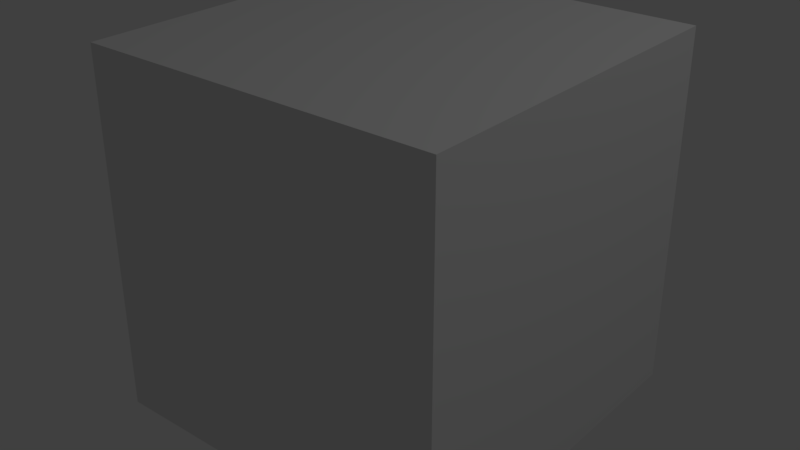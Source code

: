 # Source: no_material.test.blend  (saved by Blender 2.77.0; exported with 4.5.12 LTS)
import bpy
from mathutils import Matrix  # noqa: F401  (used for matrix-valued properties, if any)

bpy.ops.wm.read_factory_settings(use_empty=True)
scene = bpy.context.scene
scene.name = 'Scene'

# ---- collections
col_collection_1 = bpy.data.collections.new('Collection 1'); scene.collection.children.link(col_collection_1)

# ---- world
world_world = bpy.data.worlds.new('World'); scene.world = world_world
world_world.color = (0.05088, 0.05088, 0.05088)
world_world.use_sun_shadow = False
world_world.sun_shadow_jitter_overblur = 0.0
world_world.cycles.sampling_method = 'MANUAL'

# ---- lights
light_lamp = bpy.data.lights.new('Lamp', 'POINT')
light_lamp.transmission_factor = 0.0
light_lamp.cutoff_distance = 30.0
light_lamp.energy = 100.0
light_lamp.shadow_buffer_clip_start = 1.001
light_lamp.shadow_soft_size = 0.1
light_lamp.shadow_maximum_resolution = 0.006
light_lamp.use_absolute_resolution = True

# ---- meshes
me_cube = bpy.data.meshes.new('Cube')
me_cube.from_pydata([(1.0, 1.0, -1.0), (1.0, -1.0, -1.0), (-1.0, -1.0, -1.0), (-1.0, 1.0, -1.0), (1.0, 1.0, 1.0), (1.0, -1.0, 1.0), (-1.0, -1.0, 1.0), (-1.0, 1.0, 1.0)], [], [(0, 1, 2, 3), (4, 7, 6, 5), (0, 4, 5, 1), (1, 5, 6, 2), (2, 6, 7, 3), (4, 0, 3, 7)])
me_cube.use_remesh_preserve_volume = False
me_cube.use_remesh_preserve_attributes = False
me_cube.use_mirror_vertex_groups = False
me_cube.update()

# ---- objects
ob_cube = bpy.data.objects.new('Cube', me_cube)
ob_lamp = bpy.data.objects.new('Lamp', light_lamp)

# ---- transforms, parenting, visibility, modifiers, constraints
ob_cube.location = (0.0, 0.0, 0.0)
ob_cube.lock_rotations_4d = False
ob_cube.empty_display_type = 'ARROWS'
ob_cube.lineart.crease_threshold = 0.0
ob_lamp.location = (4.076, 1.005, 5.904)
ob_lamp.rotation_euler = (0.6503, 0.05522, 1.866)
ob_lamp.lock_rotations_4d = False
ob_lamp.empty_display_type = 'ARROWS'
ob_lamp.color = (0.0, 0.0, 0.0, 0.0)
ob_lamp.lineart.crease_threshold = 0.0

# ---- collection membership
col_collection_1.objects.link(ob_cube)
col_collection_1.objects.link(ob_lamp)

# ---- scene / render settings (as saved in the file)
scene.frame_start = 1; scene.frame_end = 250; scene.frame_set(1)
scene.render.engine = 'BLENDER_EEVEE_NEXT'
scene.render.resolution_percentage = 50
scene.render.dither_intensity = 0.0
scene.cycles.use_denoising = False
scene.cycles.samples = 128
scene.cycles.sampling_pattern = 'TABULATED_SOBOL'
scene.cycles.light_sampling_threshold = 0.0
scene.cycles.use_adaptive_sampling = False
scene.cycles.use_light_tree = False
scene.cycles.blur_glossy = 0.0
scene.cycles.sample_clamp_indirect = 0.0
scene.view_settings.view_transform = 'Standard'
bpy.context.view_layer.update()

# ---- added for rendering (the .blend has no active camera): camera
cam_auto = bpy.data.cameras.new('AutoCamera')
cam_auto.lens = 50.0
cam_auto.sensor_width = 36.0
cam_auto.clip_end = 1000.0
ob_auto_camera = bpy.data.objects.new('AutoCamera', cam_auto)
scene.collection.objects.link(ob_auto_camera)
ob_auto_camera.location = (3.20507, -3.84609, 2.56406)
ob_auto_camera.rotation_euler = (1.09748, -7.21219e-08, 0.694738)
scene.camera = ob_auto_camera
bpy.context.view_layer.update()
